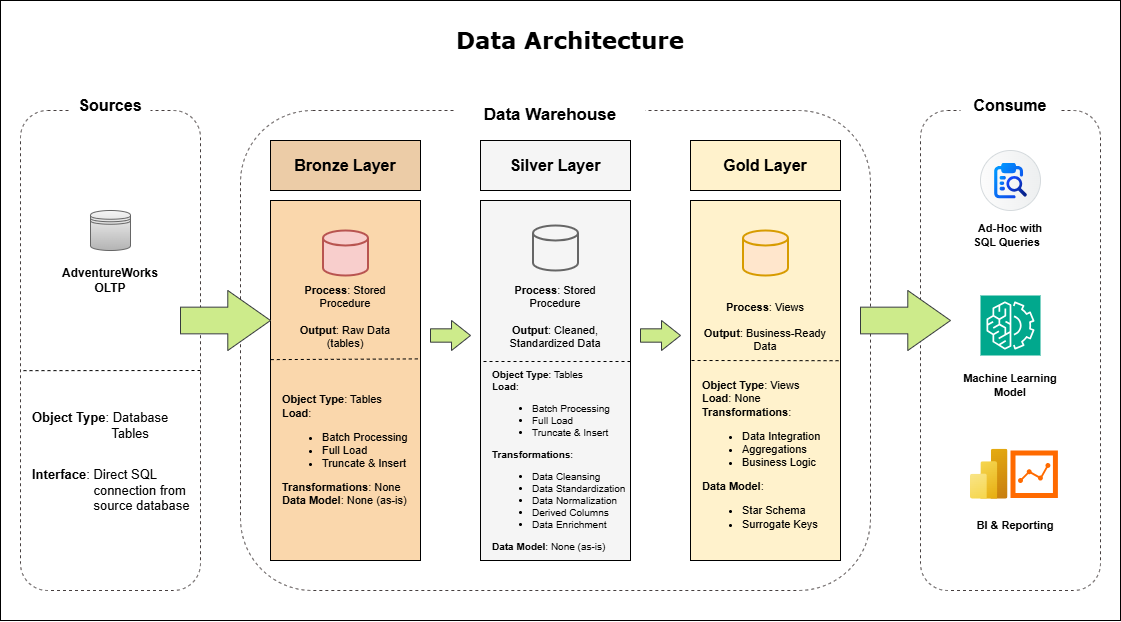

The diagram above was exported from draw.io. Its source (the exported page's mxGraphModel, read from the mxfile embedded in the PNG):
<mxGraphModel dx="2384" dy="963" grid="1" gridSize="10" guides="1" tooltips="1" connect="1" arrows="1" fold="1" page="1" pageScale="1" pageWidth="850" pageHeight="1100" math="0" shadow="0">
  <root>
    <mxCell id="0" />
    <mxCell id="1" parent="0" />
    <mxCell id="F1-lPIqUNEMg5Q7Ke7V9-1" parent="1" style="rounded=0;whiteSpace=wrap;html=1;movable=1;resizable=1;rotatable=1;deletable=1;editable=1;locked=0;connectable=1;" value="" vertex="1">
      <mxGeometry height="620" width="1120" x="-70" y="10" as="geometry" />
    </mxCell>
    <mxCell id="F1-lPIqUNEMg5Q7Ke7V9-3" parent="1" style="rounded=1;whiteSpace=wrap;html=1;dashed=1;strokeWidth=1;strokeColor=light-dark(#463f3f, #EDEDED);" value="" vertex="1">
      <mxGeometry height="480" width="180" x="-50" y="120" as="geometry" />
    </mxCell>
    <mxCell id="F1-lPIqUNEMg5Q7Ke7V9-4" parent="1" style="rounded=1;whiteSpace=wrap;html=1;dashed=1;strokeWidth=1;strokeColor=light-dark(#463f3f, #EDEDED);" value="" vertex="1">
      <mxGeometry height="480" width="630" x="170" y="120" as="geometry" />
    </mxCell>
    <mxCell id="F1-lPIqUNEMg5Q7Ke7V9-6" parent="1" style="text;html=1;whiteSpace=wrap;strokeColor=none;fillColor=none;align=center;verticalAlign=middle;rounded=0;fontSize=23;fontStyle=1;fontFamily=Verdana;" value="Data Architecture" vertex="1">
      <mxGeometry height="40" width="320" x="340" y="30" as="geometry" />
    </mxCell>
    <mxCell id="F1-lPIqUNEMg5Q7Ke7V9-9" parent="1" style="rounded=0;whiteSpace=wrap;html=1;fontStyle=1;fontSize=16;strokeColor=none;" value="Sources" vertex="1">
      <mxGeometry height="30" width="80" y="100" as="geometry" />
    </mxCell>
    <mxCell id="F1-lPIqUNEMg5Q7Ke7V9-10" parent="1" style="rounded=0;whiteSpace=wrap;html=1;fontStyle=1;fontSize=17;strokeColor=none;" value="Data Warehouse" vertex="1">
      <mxGeometry height="30" width="190" x="385" y="110" as="geometry" />
    </mxCell>
    <mxCell id="F1-lPIqUNEMg5Q7Ke7V9-11" parent="1" style="shape=datastore;whiteSpace=wrap;html=1;fillColor=#f5f5f5;strokeColor=#666666;gradientColor=#b3b3b3;" value="" vertex="1">
      <mxGeometry height="40" width="40" x="20" y="220" as="geometry" />
    </mxCell>
    <mxCell id="F1-lPIqUNEMg5Q7Ke7V9-12" parent="1" style="text;html=1;whiteSpace=wrap;strokeColor=none;fillColor=none;align=center;verticalAlign=middle;rounded=0;fontStyle=1;fontSize=12;" value="AdventureWorks&lt;div&gt;OLTP&lt;/div&gt;" vertex="1">
      <mxGeometry height="40" width="160" x="-40" y="270" as="geometry" />
    </mxCell>
    <mxCell id="F1-lPIqUNEMg5Q7Ke7V9-13" edge="1" parent="1" style="endArrow=none;dashed=1;html=1;rounded=0;entryX=-0.017;entryY=0.642;entryDx=0;entryDy=0;entryPerimeter=0;" value="">
      <mxGeometry height="50" relative="1" width="50" as="geometry">
        <mxPoint x="130" y="380" as="sourcePoint" />
        <mxPoint x="-49.99999999999994" y="380.1600000000001" as="targetPoint" />
      </mxGeometry>
    </mxCell>
    <mxCell id="F1-lPIqUNEMg5Q7Ke7V9-14" parent="1" style="text;html=1;whiteSpace=wrap;strokeColor=none;fillColor=none;align=left;verticalAlign=middle;rounded=0;fontSize=13;fontStyle=0" value="&lt;strong&gt;Object Type&lt;/strong&gt;: Database&lt;div&gt;&lt;div&gt;&lt;span style=&quot;white-space: pre;&quot;&gt;&#09;&lt;/span&gt;&lt;span style=&quot;white-space: pre;&quot;&gt;&#09;&amp;nbsp;&lt;/span&gt;&amp;nbsp; &amp;nbsp; &amp;nbsp;Tables&amp;nbsp;&lt;/div&gt;&lt;/div&gt;" vertex="1">
      <mxGeometry height="30" width="180" x="-40" y="420" as="geometry" />
    </mxCell>
    <mxCell id="F1-lPIqUNEMg5Q7Ke7V9-15" parent="1" style="text;html=1;whiteSpace=wrap;strokeColor=none;fillColor=none;align=left;verticalAlign=middle;rounded=0;fontSize=13;fontStyle=0" value="&lt;strong&gt;Interface&lt;/strong&gt;: Direct SQL &lt;span style=&quot;white-space: pre;&quot;&gt;&#09;&lt;/span&gt;&lt;span style=&quot;white-space: pre;&quot;&gt;&#09;&lt;/span&gt;&amp;nbsp;connection from &lt;span style=&quot;white-space: pre;&quot;&gt;&#09;&lt;/span&gt;&lt;span style=&quot;white-space: pre;&quot;&gt;&#09;&lt;/span&gt;&amp;nbsp;source database" vertex="1">
      <mxGeometry height="80" width="180" x="-40" y="460" as="geometry" />
    </mxCell>
    <mxCell id="F1-lPIqUNEMg5Q7Ke7V9-18" parent="1" style="rounded=0;whiteSpace=wrap;html=1;fillColor=#fad7ac;strokeColor=light-dark(#000000, #c98531);" value="" vertex="1">
      <mxGeometry height="360" width="150" x="200" y="210" as="geometry" />
    </mxCell>
    <mxCell id="F1-lPIqUNEMg5Q7Ke7V9-22" parent="1" style="rounded=0;whiteSpace=wrap;html=1;fillColor=#f5f5f5;gradientColor=none;strokeColor=light-dark(#000000, #959595);" value="" vertex="1">
      <mxGeometry height="360" width="150" x="410" y="210" as="geometry" />
    </mxCell>
    <mxCell id="F1-lPIqUNEMg5Q7Ke7V9-23" parent="1" style="rounded=0;whiteSpace=wrap;html=1;fillColor=#fff2cc;gradientColor=none;strokeColor=light-dark(#000000, #959595);" value="" vertex="1">
      <mxGeometry height="360" width="150" x="620" y="210" as="geometry" />
    </mxCell>
    <mxCell id="F1-lPIqUNEMg5Q7Ke7V9-24" parent="1" style="rounded=0;whiteSpace=wrap;html=1;fillColor=light-dark(#eccca7, #5f3607);strokeColor=light-dark(#000000, #6d5100);gradientColor=none;fontStyle=1;fontSize=16;" value="Bronze Layer" vertex="1">
      <mxGeometry height="50" width="150" x="200" y="150" as="geometry" />
    </mxCell>
    <mxCell id="F1-lPIqUNEMg5Q7Ke7V9-25" parent="1" style="rounded=0;whiteSpace=wrap;html=1;fillColor=#f5f5f5;strokeColor=light-dark(#000000, #959595);gradientColor=none;fontSize=16;fontStyle=1" value="Silver Layer" vertex="1">
      <mxGeometry height="50" width="150" x="410" y="150" as="geometry" />
    </mxCell>
    <mxCell id="F1-lPIqUNEMg5Q7Ke7V9-26" parent="1" style="rounded=0;whiteSpace=wrap;html=1;fillColor=#fff2cc;gradientColor=none;strokeColor=light-dark(#000000, #6d5100);fontStyle=1;fontSize=16;" value="Gold Layer" vertex="1">
      <mxGeometry height="50" width="150" x="620" y="150" as="geometry" />
    </mxCell>
    <mxCell id="F1-lPIqUNEMg5Q7Ke7V9-29" parent="1" style="shape=singleArrow;whiteSpace=wrap;html=1;arrowWidth=0.4447061695772004;arrowSize=0.4745094847834957;fillColor=#cdeb8b;strokeColor=#36393d;" value="" vertex="1">
      <mxGeometry height="60" width="90" x="110" y="300" as="geometry" />
    </mxCell>
    <mxCell id="F1-lPIqUNEMg5Q7Ke7V9-30" parent="1" style="shape=singleArrow;whiteSpace=wrap;html=1;arrowWidth=0.4447061695772004;arrowSize=0.4745094847834957;fillColor=#cdeb8b;strokeColor=#36393d;" value="" vertex="1">
      <mxGeometry height="30" width="40" x="360" y="330" as="geometry" />
    </mxCell>
    <mxCell id="F1-lPIqUNEMg5Q7Ke7V9-38" parent="1" style="shape=singleArrow;whiteSpace=wrap;html=1;arrowWidth=0.4447061695772004;arrowSize=0.4745094847834957;fillColor=#cdeb8b;strokeColor=#36393d;" value="" vertex="1">
      <mxGeometry height="30" width="40" x="570" y="330" as="geometry" />
    </mxCell>
    <mxCell id="F1-lPIqUNEMg5Q7Ke7V9-41" edge="1" parent="1" source="F1-lPIqUNEMg5Q7Ke7V9-18" style="endArrow=none;dashed=1;html=1;rounded=0;entryX=0;entryY=0.442;entryDx=0;entryDy=0;entryPerimeter=0;exitX=0.982;exitY=0.44;exitDx=0;exitDy=0;exitPerimeter=0;" target="F1-lPIqUNEMg5Q7Ke7V9-18" value="">
      <mxGeometry height="50" relative="1" width="50" as="geometry">
        <mxPoint x="410" y="360" as="sourcePoint" />
        <mxPoint x="460" y="310" as="targetPoint" />
      </mxGeometry>
    </mxCell>
    <mxCell id="F1-lPIqUNEMg5Q7Ke7V9-42" edge="1" parent="1" style="endArrow=none;dashed=1;html=1;rounded=0;" value="">
      <mxGeometry height="50" relative="1" width="50" as="geometry">
        <mxPoint x="560" y="371" as="sourcePoint" />
        <mxPoint x="410" y="371" as="targetPoint" />
      </mxGeometry>
    </mxCell>
    <mxCell id="F1-lPIqUNEMg5Q7Ke7V9-43" edge="1" parent="1" source="F1-lPIqUNEMg5Q7Ke7V9-23" style="endArrow=none;dashed=1;html=1;rounded=0;exitX=0.987;exitY=0.445;exitDx=0;exitDy=0;exitPerimeter=0;" value="">
      <mxGeometry height="50" relative="1" width="50" as="geometry">
        <mxPoint x="770" y="370" as="sourcePoint" />
        <mxPoint x="620" y="370" as="targetPoint" />
      </mxGeometry>
    </mxCell>
    <mxCell id="F65xt4jJYZtKEle5fBi5-3" parent="1" style="rounded=0;whiteSpace=wrap;html=1;fillColor=none;strokeColor=none;fontSize=11;" value="&lt;div&gt;&lt;br&gt;&lt;/div&gt;&lt;div&gt;&lt;strong style=&quot;background-color: transparent; color: light-dark(rgb(0, 0, 0), rgb(255, 255, 255));&quot;&gt;Process&lt;/strong&gt;&lt;span style=&quot;background-color: transparent; color: light-dark(rgb(0, 0, 0), rgb(255, 255, 255));&quot;&gt;: Stored Procedure&lt;/span&gt;&lt;/div&gt;&lt;div&gt;&lt;br&gt;&lt;strong style=&quot;background-color: transparent; color: light-dark(rgb(0, 0, 0), rgb(255, 255, 255));&quot;&gt;Output&lt;/strong&gt;&lt;span style=&quot;background-color: transparent; color: light-dark(rgb(0, 0, 0), rgb(255, 255, 255));&quot;&gt;: Raw Data (tables)&lt;/span&gt;&lt;/div&gt;" vertex="1">
      <mxGeometry height="70" width="130" x="210" y="285" as="geometry" />
    </mxCell>
    <mxCell id="F65xt4jJYZtKEle5fBi5-4" parent="1" style="rounded=0;whiteSpace=wrap;html=1;fillColor=none;strokeColor=none;align=left;fontSize=11;" value="&lt;strong style=&quot;background-color: transparent; color: light-dark(rgb(0, 0, 0), rgb(255, 255, 255));&quot;&gt;Object Type&lt;/strong&gt;&lt;span style=&quot;background-color: transparent; color: light-dark(rgb(0, 0, 0), rgb(255, 255, 255));&quot;&gt;: Tables&lt;/span&gt;&lt;br&gt;&lt;strong style=&quot;background-color: transparent; color: light-dark(rgb(0, 0, 0), rgb(255, 255, 255));&quot;&gt;Load&lt;/strong&gt;&lt;span style=&quot;background-color: transparent; color: light-dark(rgb(0, 0, 0), rgb(255, 255, 255));&quot;&gt;:&lt;/span&gt;&lt;ul&gt;&lt;li class=&quot;font-claude-response-body whitespace-normal break-words pl-2&quot;&gt;Batch Processing&lt;/li&gt;&lt;li class=&quot;font-claude-response-body whitespace-normal break-words pl-2&quot;&gt;Full Load&lt;/li&gt;&lt;li class=&quot;font-claude-response-body whitespace-normal break-words pl-2&quot;&gt;Truncate &amp;amp; Insert&lt;/li&gt;&lt;/ul&gt;&lt;strong style=&quot;background-color: transparent; color: light-dark(rgb(0, 0, 0), rgb(255, 255, 255));&quot;&gt;Transformations&lt;/strong&gt;&lt;span style=&quot;background-color: transparent; color: light-dark(rgb(0, 0, 0), rgb(255, 255, 255));&quot;&gt;: None&lt;br&gt;&lt;/span&gt;&lt;strong style=&quot;background-color: transparent; color: light-dark(rgb(0, 0, 0), rgb(255, 255, 255));&quot;&gt;Data Model&lt;/strong&gt;&lt;span style=&quot;background-color: transparent; color: light-dark(rgb(0, 0, 0), rgb(255, 255, 255));&quot;&gt;: None (as-is)&lt;/span&gt;" vertex="1">
      <mxGeometry height="200" width="145" x="210" y="360" as="geometry" />
    </mxCell>
    <mxCell id="F65xt4jJYZtKEle5fBi5-6" parent="1" style="rounded=0;whiteSpace=wrap;html=1;fillColor=none;strokeColor=none;align=left;fontSize=10;" value="&lt;strong style=&quot;background-color: transparent; color: light-dark(rgb(0, 0, 0), rgb(255, 255, 255));&quot;&gt;Object Type&lt;/strong&gt;&lt;span style=&quot;background-color: transparent; color: light-dark(rgb(0, 0, 0), rgb(255, 255, 255));&quot;&gt;: Tables&lt;/span&gt;&lt;br&gt;&lt;strong style=&quot;background-color: transparent; color: light-dark(rgb(0, 0, 0), rgb(255, 255, 255));&quot;&gt;Load&lt;/strong&gt;&lt;span style=&quot;background-color: transparent; color: light-dark(rgb(0, 0, 0), rgb(255, 255, 255));&quot;&gt;:&lt;/span&gt;&lt;ul&gt;&lt;li class=&quot;font-claude-response-body whitespace-normal break-words pl-2&quot;&gt;Batch Processing&lt;/li&gt;&lt;li class=&quot;font-claude-response-body whitespace-normal break-words pl-2&quot;&gt;Full Load&lt;/li&gt;&lt;li class=&quot;font-claude-response-body whitespace-normal break-words pl-2&quot;&gt;Truncate &amp;amp; Insert&lt;/li&gt;&lt;/ul&gt;&lt;strong style=&quot;background-color: transparent; color: light-dark(rgb(0, 0, 0), rgb(255, 255, 255));&quot;&gt;Transformations&lt;/strong&gt;&lt;span style=&quot;background-color: transparent; color: light-dark(rgb(0, 0, 0), rgb(255, 255, 255));&quot;&gt;:&amp;nbsp;&lt;/span&gt;&lt;ul&gt;&lt;li class=&quot;font-claude-response-body whitespace-normal break-words pl-2&quot;&gt;Data Cleansing&lt;/li&gt;&lt;li class=&quot;font-claude-response-body whitespace-normal break-words pl-2&quot;&gt;Data Standardization&lt;/li&gt;&lt;li class=&quot;font-claude-response-body whitespace-normal break-words pl-2&quot;&gt;Data Normalization&lt;/li&gt;&lt;li class=&quot;font-claude-response-body whitespace-normal break-words pl-2&quot;&gt;Derived Columns&lt;/li&gt;&lt;li class=&quot;font-claude-response-body whitespace-normal break-words pl-2&quot;&gt;Data Enrichment&lt;/li&gt;&lt;/ul&gt;&lt;strong style=&quot;background-color: transparent; color: light-dark(rgb(0, 0, 0), rgb(255, 255, 255));&quot;&gt;Data Model&lt;/strong&gt;&lt;span style=&quot;background-color: transparent; color: light-dark(rgb(0, 0, 0), rgb(255, 255, 255));&quot;&gt;: None (as-is)&lt;/span&gt;" vertex="1">
      <mxGeometry height="200" width="145" x="420" y="370" as="geometry" />
    </mxCell>
    <mxCell id="F65xt4jJYZtKEle5fBi5-7" parent="1" style="rounded=0;whiteSpace=wrap;html=1;fillColor=none;strokeColor=none;fontSize=11;" value="&lt;div&gt;&lt;br&gt;&lt;/div&gt;&lt;div&gt;&lt;strong style=&quot;background-color: transparent; color: light-dark(rgb(0, 0, 0), rgb(255, 255, 255));&quot;&gt;Process&lt;/strong&gt;&lt;span style=&quot;background-color: transparent; color: light-dark(rgb(0, 0, 0), rgb(255, 255, 255));&quot;&gt;: Stored Procedure&lt;/span&gt;&lt;/div&gt;&lt;div&gt;&lt;br&gt;&lt;strong style=&quot;background-color: transparent; color: light-dark(rgb(0, 0, 0), rgb(255, 255, 255));&quot;&gt;Output&lt;/strong&gt;&lt;span style=&quot;background-color: transparent; color: light-dark(rgb(0, 0, 0), rgb(255, 255, 255));&quot;&gt;:&amp;nbsp;&lt;/span&gt;&lt;span style=&quot;background-color: transparent; color: light-dark(rgb(0, 0, 0), rgb(255, 255, 255));&quot;&gt;Cleaned, Standardized Data&lt;/span&gt;&lt;/div&gt;" vertex="1">
      <mxGeometry height="80" width="130" x="420" y="280" as="geometry" />
    </mxCell>
    <mxCell id="F65xt4jJYZtKEle5fBi5-8" parent="1" style="rounded=0;whiteSpace=wrap;html=1;fillColor=none;strokeColor=none;fontSize=11;" value="&lt;div&gt;&lt;br&gt;&lt;/div&gt;&lt;div&gt;&lt;strong style=&quot;background-color: transparent; color: light-dark(rgb(0, 0, 0), rgb(255, 255, 255));&quot;&gt;Process&lt;/strong&gt;&lt;span style=&quot;background-color: transparent; color: light-dark(rgb(0, 0, 0), rgb(255, 255, 255));&quot;&gt;:&amp;nbsp;&lt;/span&gt;&lt;span style=&quot;background-color: transparent; color: light-dark(rgb(0, 0, 0), rgb(255, 255, 255));&quot;&gt;Views&lt;/span&gt;&lt;/div&gt;&lt;div&gt;&lt;br&gt;&lt;strong style=&quot;background-color: transparent; color: light-dark(rgb(0, 0, 0), rgb(255, 255, 255));&quot;&gt;Output&lt;/strong&gt;&lt;span style=&quot;background-color: transparent; color: light-dark(rgb(0, 0, 0), rgb(255, 255, 255));&quot;&gt;:&lt;/span&gt;&lt;span style=&quot;background-color: transparent; color: light-dark(rgb(0, 0, 0), rgb(255, 255, 255));&quot;&gt;&amp;nbsp;Business-Ready Data&lt;/span&gt;&lt;/div&gt;" vertex="1">
      <mxGeometry height="70" width="130" x="630" y="295" as="geometry" />
    </mxCell>
    <mxCell id="F65xt4jJYZtKEle5fBi5-9" parent="1" style="rounded=0;whiteSpace=wrap;html=1;fillColor=none;strokeColor=none;align=left;fontSize=11;" value="&lt;strong style=&quot;background-color: transparent; color: light-dark(rgb(0, 0, 0), rgb(255, 255, 255));&quot;&gt;Object Type&lt;/strong&gt;&lt;span style=&quot;background-color: transparent; color: light-dark(rgb(0, 0, 0), rgb(255, 255, 255));&quot;&gt;: Views&lt;/span&gt;&lt;br&gt;&lt;strong style=&quot;background-color: transparent; color: light-dark(rgb(0, 0, 0), rgb(255, 255, 255));&quot;&gt;Load&lt;/strong&gt;&lt;span style=&quot;background-color: transparent; color: light-dark(rgb(0, 0, 0), rgb(255, 255, 255));&quot;&gt;: None&lt;br&gt;&lt;/span&gt;&lt;strong style=&quot;background-color: transparent; color: light-dark(rgb(0, 0, 0), rgb(255, 255, 255));&quot;&gt;Transformations&lt;/strong&gt;&lt;span style=&quot;background-color: transparent; color: light-dark(rgb(0, 0, 0), rgb(255, 255, 255));&quot;&gt;:&amp;nbsp;&lt;/span&gt;&lt;ul&gt;&lt;li class=&quot;font-claude-response-body whitespace-normal break-words pl-2&quot;&gt;Data Integration&lt;/li&gt;&lt;li class=&quot;font-claude-response-body whitespace-normal break-words pl-2&quot;&gt;Aggregations&lt;/li&gt;&lt;li class=&quot;font-claude-response-body whitespace-normal break-words pl-2&quot;&gt;Business Logic&lt;/li&gt;&lt;/ul&gt;&lt;strong style=&quot;background-color: transparent; color: light-dark(rgb(0, 0, 0), rgb(255, 255, 255));&quot;&gt;Data Model&lt;/strong&gt;&lt;span style=&quot;background-color: transparent; color: light-dark(rgb(0, 0, 0), rgb(255, 255, 255));&quot;&gt;:&lt;/span&gt;&lt;div&gt;&lt;ul&gt;&lt;li&gt;Star Schema&lt;/li&gt;&lt;li&gt;Surrogate Keys&lt;/li&gt;&lt;/ul&gt;&lt;/div&gt;" vertex="1">
      <mxGeometry height="200" width="145" x="630" y="370" as="geometry" />
    </mxCell>
    <mxCell id="F65xt4jJYZtKEle5fBi5-11" parent="1" style="strokeWidth=2;html=1;shape=mxgraph.flowchart.database;whiteSpace=wrap;fillColor=#f8cecc;strokeColor=#b85450;" value="" vertex="1">
      <mxGeometry height="45" width="45" x="252.5" y="240" as="geometry" />
    </mxCell>
    <mxCell id="F65xt4jJYZtKEle5fBi5-12" parent="1" style="strokeWidth=2;html=1;shape=mxgraph.flowchart.database;whiteSpace=wrap;fillColor=#f5f5f5;strokeColor=#666666;fontColor=#333333;" value="" vertex="1">
      <mxGeometry height="45" width="45" x="462.5" y="235" as="geometry" />
    </mxCell>
    <mxCell id="F65xt4jJYZtKEle5fBi5-13" parent="1" style="strokeWidth=2;html=1;shape=mxgraph.flowchart.database;whiteSpace=wrap;fillColor=#ffe6cc;strokeColor=#d79b00;" value="" vertex="1">
      <mxGeometry height="45" width="45" x="672.5" y="240" as="geometry" />
    </mxCell>
    <mxCell id="TfMm1IbsjaOnRD-1Um39-1" parent="1" style="rounded=1;whiteSpace=wrap;html=1;dashed=1;strokeWidth=1;strokeColor=light-dark(#463f3f, #EDEDED);" value="" vertex="1">
      <mxGeometry height="480" width="180" x="850" y="120" as="geometry" />
    </mxCell>
    <mxCell id="TfMm1IbsjaOnRD-1Um39-2" parent="1" style="shape=singleArrow;whiteSpace=wrap;html=1;arrowWidth=0.4447061695772004;arrowSize=0.4745094847834957;fillColor=#cdeb8b;strokeColor=#36393d;" value="" vertex="1">
      <mxGeometry height="60" width="90" x="790" y="300" as="geometry" />
    </mxCell>
    <mxCell id="TfMm1IbsjaOnRD-1Um39-3" parent="1" style="shape=mxgraph.sap.icon;labelPosition=center;verticalLabelPosition=bottom;align=center;verticalAlign=top;strokeWidth=1;strokeColor=#D5DADD;fillColor=#EDEFF0;gradientColor=#FCFCFC;gradientDirection=west;aspect=fixed;SAPIcon=SAP_Audit_Log_Service" value="" vertex="1">
      <mxGeometry height="60" width="60" x="910" y="160" as="geometry" />
    </mxCell>
    <mxCell id="TfMm1IbsjaOnRD-1Um39-4" parent="1" style="rounded=0;whiteSpace=wrap;html=1;fillColor=none;strokeColor=none;fontSize=11;fontStyle=1" value="Ad-Hoc with&lt;div&gt;SQL Queries&lt;span style=&quot;white-space: pre;&quot;&gt;&#09;&lt;/span&gt;&lt;/div&gt;" vertex="1">
      <mxGeometry height="70" width="130" x="875" y="210" as="geometry" />
    </mxCell>
    <mxCell id="TfMm1IbsjaOnRD-1Um39-5" parent="1" style="sketch=0;points=[[0,0,0],[0.25,0,0],[0.5,0,0],[0.75,0,0],[1,0,0],[0,1,0],[0.25,1,0],[0.5,1,0],[0.75,1,0],[1,1,0],[0,0.25,0],[0,0.5,0],[0,0.75,0],[1,0.25,0],[1,0.5,0],[1,0.75,0]];outlineConnect=0;fontColor=#232F3E;fillColor=#01A88D;strokeColor=#ffffff;dashed=0;verticalLabelPosition=bottom;verticalAlign=top;align=center;html=1;fontSize=12;fontStyle=0;aspect=fixed;shape=mxgraph.aws4.resourceIcon;resIcon=mxgraph.aws4.machine_learning;" value="" vertex="1">
      <mxGeometry height="60" width="60" x="910" y="305" as="geometry" />
    </mxCell>
    <mxCell id="TfMm1IbsjaOnRD-1Um39-6" parent="1" style="rounded=0;whiteSpace=wrap;html=1;fillColor=none;strokeColor=none;fontSize=11;fontStyle=1" value="Machine Learning&lt;div&gt;Model&lt;/div&gt;" vertex="1">
      <mxGeometry height="70" width="130" x="875" y="360" as="geometry" />
    </mxCell>
    <mxCell id="TfMm1IbsjaOnRD-1Um39-7" parent="1" style="image;aspect=fixed;html=1;points=[];align=center;fontSize=12;image=img/lib/azure2/analytics/Power_BI_Embedded.svg;" value="" vertex="1">
      <mxGeometry height="50" width="37.5" x="900" y="458.7" as="geometry" />
    </mxCell>
    <mxCell id="TfMm1IbsjaOnRD-1Um39-8" parent="1" style="points=[];aspect=fixed;html=1;align=center;shadow=0;dashed=0;fillColor=#FF6A00;strokeColor=none;shape=mxgraph.alibaba_cloud.nlp-sa_sentiment_analysis;" value="" vertex="1">
      <mxGeometry height="47.400000000000006" width="47.400000000000006" x="940" y="460" as="geometry" />
    </mxCell>
    <mxCell id="TfMm1IbsjaOnRD-1Um39-9" parent="1" style="rounded=0;whiteSpace=wrap;html=1;fillColor=none;strokeColor=none;fontSize=11;fontStyle=1" value="BI &amp;amp; Reporting" vertex="1">
      <mxGeometry height="70" width="130" x="880" y="500" as="geometry" />
    </mxCell>
    <mxCell id="TfMm1IbsjaOnRD-1Um39-10" parent="1" style="rounded=0;whiteSpace=wrap;html=1;fontStyle=1;fontSize=16;strokeColor=none;" value="Consume" vertex="1">
      <mxGeometry height="30" width="100" x="890" y="100" as="geometry" />
    </mxCell>
  </root>
</mxGraphModel>